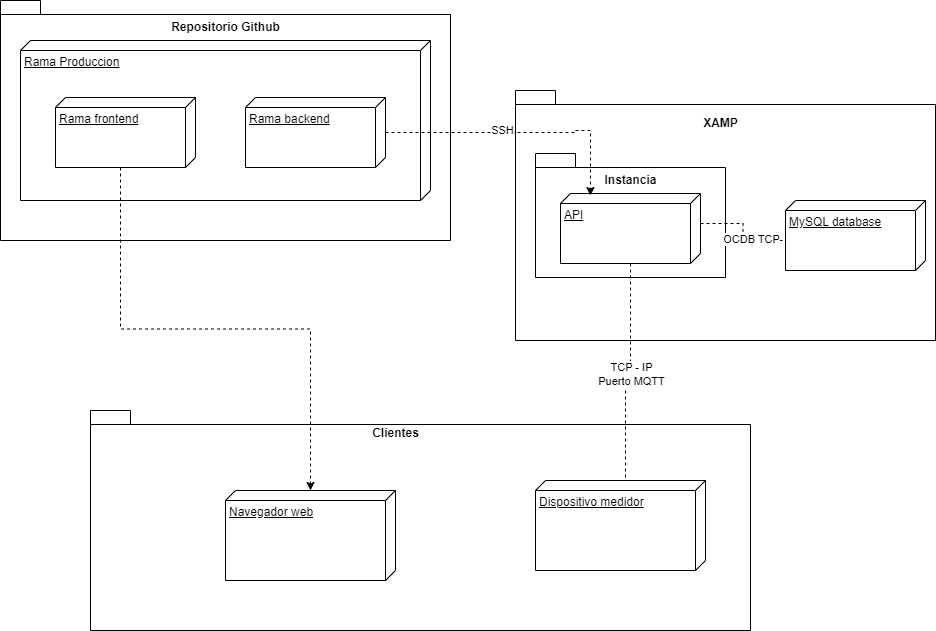

The diagram above was exported from draw.io. Its source (the exported page's mxGraphModel, read from the mxfile embedded in the PNG):
<mxGraphModel dx="1050" dy="570" grid="1" gridSize="10" guides="1" tooltips="1" connect="1" arrows="1" fold="1" page="1" pageScale="1" pageWidth="827" pageHeight="1169" math="0" shadow="0">
  <root>
    <mxCell id="WIyWlLk6GJQsqaUBKTNV-0" />
    <mxCell id="WIyWlLk6GJQsqaUBKTNV-1" parent="WIyWlLk6GJQsqaUBKTNV-0" />
    <mxCell id="-_XFBiAu8jGyydXAzHmL-97" value="" style="shape=folder;fontStyle=1;spacingTop=10;tabWidth=40;tabHeight=14;tabPosition=left;html=1;whiteSpace=wrap;" parent="WIyWlLk6GJQsqaUBKTNV-1" vertex="1">
      <mxGeometry x="455" y="370" width="450" height="240" as="geometry" />
    </mxCell>
    <mxCell id="-_XFBiAu8jGyydXAzHmL-98" value="Rama Produccion" style="verticalAlign=top;align=left;spacingTop=8;spacingLeft=2;spacingRight=12;shape=cube;size=10;direction=south;fontStyle=4;html=1;whiteSpace=wrap;" parent="WIyWlLk6GJQsqaUBKTNV-1" vertex="1">
      <mxGeometry x="475" y="410" width="410" height="160" as="geometry" />
    </mxCell>
    <mxCell id="-_XFBiAu8jGyydXAzHmL-99" value="" style="shape=folder;fontStyle=1;spacingTop=10;tabWidth=40;tabHeight=14;tabPosition=left;html=1;whiteSpace=wrap;" parent="WIyWlLk6GJQsqaUBKTNV-1" vertex="1">
      <mxGeometry x="545" y="780" width="660" height="220" as="geometry" />
    </mxCell>
    <mxCell id="-_XFBiAu8jGyydXAzHmL-100" value="Navegador web" style="verticalAlign=top;align=left;spacingTop=8;spacingLeft=2;spacingRight=12;shape=cube;size=10;direction=south;fontStyle=4;html=1;whiteSpace=wrap;" parent="WIyWlLk6GJQsqaUBKTNV-1" vertex="1">
      <mxGeometry x="680" y="860" width="170" height="90" as="geometry" />
    </mxCell>
    <mxCell id="-_XFBiAu8jGyydXAzHmL-101" value="Clientes" style="text;align=center;fontStyle=1;verticalAlign=middle;spacingLeft=3;spacingRight=3;strokeColor=none;rotatable=0;points=[[0,0.5],[1,0.5]];portConstraint=eastwest;html=1;" parent="WIyWlLk6GJQsqaUBKTNV-1" vertex="1">
      <mxGeometry x="810" y="790" width="80" height="26" as="geometry" />
    </mxCell>
    <mxCell id="-_XFBiAu8jGyydXAzHmL-103" value="Dispositivo medidor" style="verticalAlign=top;align=left;spacingTop=8;spacingLeft=2;spacingRight=12;shape=cube;size=10;direction=south;fontStyle=4;html=1;whiteSpace=wrap;" parent="WIyWlLk6GJQsqaUBKTNV-1" vertex="1">
      <mxGeometry x="990" y="850" width="170" height="90" as="geometry" />
    </mxCell>
    <mxCell id="-_XFBiAu8jGyydXAzHmL-104" value="Repositorio Github" style="text;align=center;fontStyle=1;verticalAlign=middle;spacingLeft=3;spacingRight=3;strokeColor=none;rotatable=0;points=[[0,0.5],[1,0.5]];portConstraint=eastwest;html=1;" parent="WIyWlLk6GJQsqaUBKTNV-1" vertex="1">
      <mxGeometry x="640" y="384" width="80" height="26" as="geometry" />
    </mxCell>
    <mxCell id="-_XFBiAu8jGyydXAzHmL-105" value="Rama frontend" style="verticalAlign=top;align=left;spacingTop=8;spacingLeft=2;spacingRight=12;shape=cube;size=10;direction=south;fontStyle=4;html=1;whiteSpace=wrap;" parent="WIyWlLk6GJQsqaUBKTNV-1" vertex="1">
      <mxGeometry x="510" y="467" width="140" height="70" as="geometry" />
    </mxCell>
    <mxCell id="-_XFBiAu8jGyydXAzHmL-106" value="Rama backend" style="verticalAlign=top;align=left;spacingTop=8;spacingLeft=2;spacingRight=12;shape=cube;size=10;direction=south;fontStyle=4;html=1;whiteSpace=wrap;" parent="WIyWlLk6GJQsqaUBKTNV-1" vertex="1">
      <mxGeometry x="700" y="467" width="140" height="70" as="geometry" />
    </mxCell>
    <mxCell id="-_XFBiAu8jGyydXAzHmL-107" value="" style="shape=folder;fontStyle=1;spacingTop=10;tabWidth=40;tabHeight=14;tabPosition=left;html=1;whiteSpace=wrap;" parent="WIyWlLk6GJQsqaUBKTNV-1" vertex="1">
      <mxGeometry x="970" y="460" width="420" height="250" as="geometry" />
    </mxCell>
    <mxCell id="-_XFBiAu8jGyydXAzHmL-108" value="XAMP" style="text;align=center;fontStyle=1;verticalAlign=middle;spacingLeft=3;spacingRight=3;strokeColor=none;rotatable=0;points=[[0,0.5],[1,0.5]];portConstraint=eastwest;html=1;" parent="WIyWlLk6GJQsqaUBKTNV-1" vertex="1">
      <mxGeometry x="1135" y="480" width="80" height="26" as="geometry" />
    </mxCell>
    <mxCell id="-_XFBiAu8jGyydXAzHmL-112" value="MySQL database" style="verticalAlign=top;align=left;spacingTop=8;spacingLeft=2;spacingRight=12;shape=cube;size=10;direction=south;fontStyle=4;html=1;whiteSpace=wrap;" parent="WIyWlLk6GJQsqaUBKTNV-1" vertex="1">
      <mxGeometry x="1240" y="570" width="140" height="70" as="geometry" />
    </mxCell>
    <mxCell id="-_XFBiAu8jGyydXAzHmL-113" value="" style="shape=folder;fontStyle=1;spacingTop=10;tabWidth=40;tabHeight=14;tabPosition=left;html=1;whiteSpace=wrap;" parent="WIyWlLk6GJQsqaUBKTNV-1" vertex="1">
      <mxGeometry x="990" y="523" width="190" height="124" as="geometry" />
    </mxCell>
    <mxCell id="-_XFBiAu8jGyydXAzHmL-114" value="Instancia" style="text;align=center;fontStyle=1;verticalAlign=middle;spacingLeft=3;spacingRight=3;strokeColor=none;rotatable=0;points=[[0,0.5],[1,0.5]];portConstraint=eastwest;html=1;" parent="WIyWlLk6GJQsqaUBKTNV-1" vertex="1">
      <mxGeometry x="1045" y="537" width="80" height="26" as="geometry" />
    </mxCell>
    <mxCell id="-_XFBiAu8jGyydXAzHmL-115" value="API" style="verticalAlign=top;align=left;spacingTop=8;spacingLeft=2;spacingRight=12;shape=cube;size=10;direction=south;fontStyle=4;html=1;whiteSpace=wrap;" parent="WIyWlLk6GJQsqaUBKTNV-1" vertex="1">
      <mxGeometry x="1015" y="563" width="140" height="70" as="geometry" />
    </mxCell>
    <mxCell id="-_XFBiAu8jGyydXAzHmL-116" style="edgeStyle=orthogonalEdgeStyle;rounded=0;orthogonalLoop=1;jettySize=auto;html=1;entryX=0;entryY=0;entryDx=0;entryDy=80;entryPerimeter=0;dashed=1;endArrow=none;endFill=0;" parent="WIyWlLk6GJQsqaUBKTNV-1" source="-_XFBiAu8jGyydXAzHmL-115" target="-_XFBiAu8jGyydXAzHmL-103" edge="1">
      <mxGeometry relative="1" as="geometry" />
    </mxCell>
    <mxCell id="-_XFBiAu8jGyydXAzHmL-117" value="&lt;div&gt;TCP - IP&lt;/div&gt;Puerto MQTT" style="edgeLabel;html=1;align=center;verticalAlign=middle;resizable=0;points=[];" parent="-_XFBiAu8jGyydXAzHmL-116" vertex="1" connectable="0">
      <mxGeometry x="-0.0225" y="2" relative="1" as="geometry">
        <mxPoint x="1" as="offset" />
      </mxGeometry>
    </mxCell>
    <mxCell id="-_XFBiAu8jGyydXAzHmL-118" style="edgeStyle=orthogonalEdgeStyle;rounded=0;orthogonalLoop=1;jettySize=auto;html=1;entryX=0;entryY=0;entryDx=40;entryDy=140;entryPerimeter=0;dashed=1;endArrow=none;endFill=0;exitX=0;exitY=0;exitDx=30;exitDy=0;exitPerimeter=0;" parent="WIyWlLk6GJQsqaUBKTNV-1" source="-_XFBiAu8jGyydXAzHmL-115" target="-_XFBiAu8jGyydXAzHmL-112" edge="1">
      <mxGeometry relative="1" as="geometry">
        <mxPoint x="1095" y="643" as="sourcePoint" />
        <mxPoint x="1090" y="860" as="targetPoint" />
      </mxGeometry>
    </mxCell>
    <mxCell id="-_XFBiAu8jGyydXAzHmL-119" value="OCDB TCP" style="edgeLabel;html=1;align=center;verticalAlign=middle;resizable=0;points=[];" parent="-_XFBiAu8jGyydXAzHmL-118" vertex="1" connectable="0">
      <mxGeometry x="0.5119" y="-3" relative="1" as="geometry">
        <mxPoint x="-10" y="-5" as="offset" />
      </mxGeometry>
    </mxCell>
    <mxCell id="-_XFBiAu8jGyydXAzHmL-126" style="edgeStyle=orthogonalEdgeStyle;rounded=0;orthogonalLoop=1;jettySize=auto;html=1;dashed=1;endArrow=classic;endFill=1;exitX=0;exitY=0;exitDx=70;exitDy=75;exitPerimeter=0;" parent="WIyWlLk6GJQsqaUBKTNV-1" source="-_XFBiAu8jGyydXAzHmL-105" target="-_XFBiAu8jGyydXAzHmL-100" edge="1">
      <mxGeometry relative="1" as="geometry">
        <mxPoint x="673.0200000000002" y="557.97" as="targetPoint" />
      </mxGeometry>
    </mxCell>
    <mxCell id="-_XFBiAu8jGyydXAzHmL-128" style="edgeStyle=orthogonalEdgeStyle;rounded=0;orthogonalLoop=1;jettySize=auto;html=1;entryX=0.029;entryY=0.786;entryDx=0;entryDy=0;entryPerimeter=0;dashed=1;endArrow=classic;endFill=1;" parent="WIyWlLk6GJQsqaUBKTNV-1" source="-_XFBiAu8jGyydXAzHmL-106" target="-_XFBiAu8jGyydXAzHmL-115" edge="1">
      <mxGeometry relative="1" as="geometry">
        <Array as="points">
          <mxPoint x="1030" y="502" />
          <mxPoint x="1030" y="500" />
          <mxPoint x="1045" y="500" />
        </Array>
      </mxGeometry>
    </mxCell>
    <mxCell id="-_XFBiAu8jGyydXAzHmL-129" value="SSH" style="edgeLabel;html=1;align=center;verticalAlign=middle;resizable=0;points=[];" parent="-_XFBiAu8jGyydXAzHmL-128" vertex="1" connectable="0">
      <mxGeometry x="-0.1443" y="-1" relative="1" as="geometry">
        <mxPoint y="-4" as="offset" />
      </mxGeometry>
    </mxCell>
  </root>
</mxGraphModel>